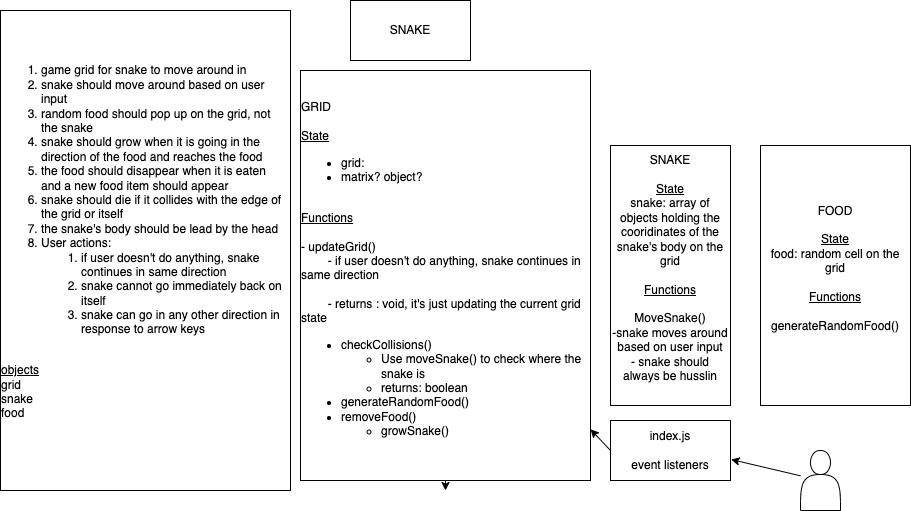

The diagram above was exported from draw.io. Its source (the exported page's mxGraphModel, read from the mxfile embedded in the PNG):
<mxGraphModel dx="606" dy="1333" grid="1" gridSize="10" guides="1" tooltips="1" connect="1" arrows="1" fold="1" page="0" pageScale="1" pageWidth="827" pageHeight="1169" math="0" shadow="0">
  <root>
    <mxCell id="0" />
    <mxCell id="1" parent="0" />
    <mxCell id="3" value="&lt;ol&gt;&lt;li style=&quot;text-align: left;&quot;&gt;game grid for snake to move around in&lt;/li&gt;&lt;li style=&quot;text-align: left;&quot;&gt;snake should move around based on user input&lt;/li&gt;&lt;li style=&quot;text-align: left;&quot;&gt;random food should pop up on the grid, not the snake&lt;/li&gt;&lt;li style=&quot;text-align: left;&quot;&gt;snake should grow when it is going in the direction of the food and reaches the food&lt;/li&gt;&lt;li style=&quot;text-align: left;&quot;&gt;the food should disappear when it is eaten and a new food item should appear&lt;/li&gt;&lt;li style=&quot;text-align: left;&quot;&gt;snake should die if it collides with the edge of the grid or itself&lt;/li&gt;&lt;li style=&quot;text-align: left;&quot;&gt;the snake's body should be lead by the head&lt;/li&gt;&lt;li style=&quot;text-align: left;&quot;&gt;User actions:&lt;/li&gt;&lt;ol&gt;&lt;li style=&quot;text-align: left;&quot;&gt;if user doesn't do anything, snake continues in same direction&lt;/li&gt;&lt;li style=&quot;text-align: left;&quot;&gt;snake cannot go immediately back on itself&amp;nbsp;&lt;/li&gt;&lt;li style=&quot;text-align: left;&quot;&gt;snake can go in any other direction in response to arrow keys&lt;/li&gt;&lt;/ol&gt;&lt;/ol&gt;&lt;div style=&quot;text-align: left;&quot;&gt;&lt;br&gt;&lt;/div&gt;&lt;div style=&quot;text-align: left;&quot;&gt;&lt;u&gt;objects&lt;/u&gt;&lt;/div&gt;&lt;div style=&quot;text-align: left;&quot;&gt;grid&lt;/div&gt;&lt;div style=&quot;text-align: left;&quot;&gt;snake&lt;/div&gt;&lt;div style=&quot;text-align: left;&quot;&gt;food&lt;/div&gt;&lt;div style=&quot;text-align: left;&quot;&gt;&lt;br&gt;&lt;/div&gt;&lt;div style=&quot;text-align: left;&quot;&gt;&lt;br&gt;&lt;/div&gt;" style="whiteSpace=wrap;html=1;" vertex="1" parent="1">
      <mxGeometry x="-250" y="-140" width="290" height="480" as="geometry" />
    </mxCell>
    <mxCell id="16" style="edgeStyle=none;html=1;exitX=0.5;exitY=1;exitDx=0;exitDy=0;" edge="1" parent="1" source="4">
      <mxGeometry relative="1" as="geometry">
        <mxPoint x="195" y="340" as="targetPoint" />
      </mxGeometry>
    </mxCell>
    <mxCell id="4" value="&lt;div style=&quot;text-align: left;&quot;&gt;&lt;span style=&quot;background-color: initial;&quot;&gt;GRID&lt;/span&gt;&lt;/div&gt;&lt;div style=&quot;text-align: left;&quot;&gt;&lt;br&gt;&lt;/div&gt;&lt;u&gt;&lt;div style=&quot;text-align: left;&quot;&gt;&lt;u style=&quot;background-color: initial;&quot;&gt;State&lt;/u&gt;&lt;/div&gt;&lt;/u&gt;&lt;div style=&quot;&quot;&gt;&lt;ul&gt;&lt;li style=&quot;text-align: left;&quot;&gt;grid:&amp;nbsp;&lt;/li&gt;&lt;li style=&quot;text-align: left;&quot;&gt;matrix? object?&lt;/li&gt;&lt;/ul&gt;&lt;/div&gt;&lt;div style=&quot;text-align: left;&quot;&gt;&lt;br&gt;&lt;/div&gt;&lt;div style=&quot;text-decoration-line: underline; text-align: left;&quot;&gt;&lt;u style=&quot;background-color: initial;&quot;&gt;Functions&lt;/u&gt;&lt;/div&gt;&lt;div style=&quot;text-decoration-line: underline; text-align: left;&quot;&gt;&lt;span style=&quot;background-color: initial;&quot;&gt;&lt;br&gt;&lt;/span&gt;&lt;/div&gt;&lt;div style=&quot;text-align: left;&quot;&gt;&lt;span style=&quot;background-color: initial;&quot;&gt;- updateGrid()&lt;/span&gt;&lt;/div&gt;&lt;div style=&quot;text-align: left;&quot;&gt;&lt;span style=&quot;background-color: initial;&quot;&gt;&lt;span style=&quot;white-space: pre;&quot;&gt;&#09;&lt;/span&gt;- if user doesn't do anything, snake continues in same direction&lt;/span&gt;&lt;/div&gt;&lt;div style=&quot;text-align: left;&quot;&gt;&lt;span style=&quot;background-color: initial;&quot;&gt;&lt;br&gt;&lt;/span&gt;&lt;/div&gt;&lt;div style=&quot;text-align: left;&quot;&gt;&lt;span style=&quot;white-space: pre;&quot;&gt;&#09;&lt;/span&gt;- returns : void, it's just updating the current grid state&lt;br&gt;&lt;/div&gt;&lt;div style=&quot;text-align: left;&quot;&gt;&lt;ul style=&quot;&quot;&gt;&lt;li&gt;checkCollisions()&lt;/li&gt;&lt;ul&gt;&lt;li&gt;Use moveSnake() to check where the snake is&amp;nbsp;&lt;/li&gt;&lt;li&gt;returns: boolean&lt;/li&gt;&lt;/ul&gt;&lt;li&gt;generateRandomFood()&lt;/li&gt;&lt;li&gt;removeFood()&lt;/li&gt;&lt;ul&gt;&lt;li&gt;growSnake()&lt;/li&gt;&lt;/ul&gt;&lt;/ul&gt;&lt;/div&gt;" style="whiteSpace=wrap;html=1;" vertex="1" parent="1">
      <mxGeometry x="50" y="-80" width="290" height="410" as="geometry" />
    </mxCell>
    <mxCell id="5" value="SNAKE&lt;br&gt;&lt;br&gt;&lt;u&gt;State&lt;/u&gt;&lt;br&gt;snake: array of objects holding the cooridinates of the snake's body on the grid&lt;br&gt;&lt;br&gt;&lt;u&gt;Functions&lt;/u&gt;&lt;br&gt;&lt;br&gt;MoveSnake()&lt;br&gt;-snake moves around based on user input&lt;br&gt;- snake should always be husslin&lt;br&gt;&lt;br&gt;" style="whiteSpace=wrap;html=1;" vertex="1" parent="1">
      <mxGeometry x="360" y="-5" width="120" height="260" as="geometry" />
    </mxCell>
    <mxCell id="7" value="FOOD&lt;br&gt;&lt;br&gt;&lt;u&gt;State&lt;/u&gt;&lt;br&gt;food: random cell on the grid&lt;br&gt;&lt;br&gt;&lt;u&gt;Functions&lt;/u&gt;&lt;br&gt;&lt;br&gt;generateRandomFood()&lt;br&gt;&lt;br&gt;" style="whiteSpace=wrap;html=1;" vertex="1" parent="1">
      <mxGeometry x="510" y="-5" width="150" height="260" as="geometry" />
    </mxCell>
    <mxCell id="8" value="SNAKE" style="whiteSpace=wrap;html=1;" vertex="1" parent="1">
      <mxGeometry x="100" y="-150" width="120" height="60" as="geometry" />
    </mxCell>
    <mxCell id="15" style="edgeStyle=none;html=1;exitX=0;exitY=0.5;exitDx=0;exitDy=0;" edge="1" parent="1" source="10" target="4">
      <mxGeometry relative="1" as="geometry" />
    </mxCell>
    <mxCell id="10" value="index.js&lt;br&gt;&lt;br&gt;event listeners&lt;br&gt;" style="whiteSpace=wrap;html=1;" vertex="1" parent="1">
      <mxGeometry x="360" y="270" width="120" height="60" as="geometry" />
    </mxCell>
    <mxCell id="14" style="edgeStyle=none;html=1;entryX=1.005;entryY=0.65;entryDx=0;entryDy=0;entryPerimeter=0;" edge="1" parent="1" source="13" target="10">
      <mxGeometry relative="1" as="geometry" />
    </mxCell>
    <mxCell id="13" value="" style="shape=actor;whiteSpace=wrap;html=1;" vertex="1" parent="1">
      <mxGeometry x="550" y="300" width="40" height="60" as="geometry" />
    </mxCell>
  </root>
</mxGraphModel>